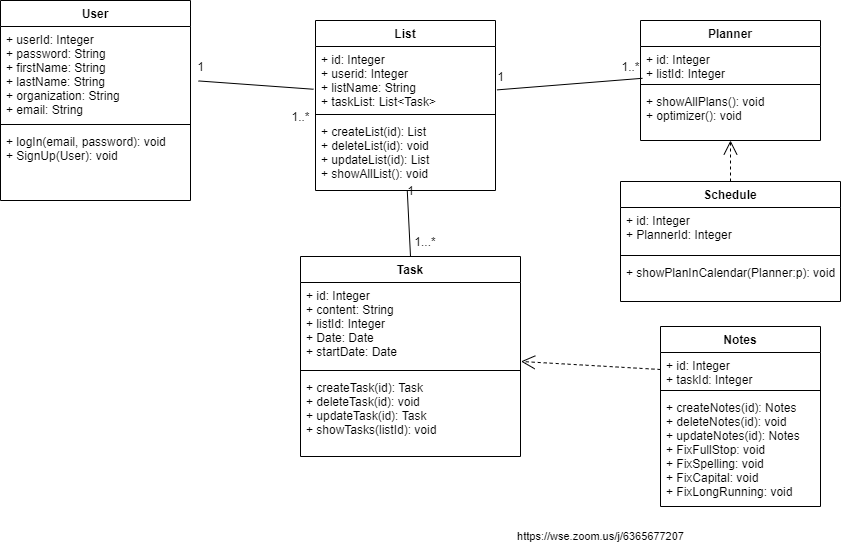

The diagram above was exported from draw.io. Its source (the exported page's mxGraphModel, read from the mxfile embedded in the PNG):
<mxGraphModel dx="1888" dy="2747" grid="1" gridSize="10" guides="1" tooltips="1" connect="1" arrows="1" fold="1" page="1" pageScale="1" pageWidth="850" pageHeight="1100" math="0" shadow="0">
  <root>
    <mxCell id="0" />
    <mxCell id="1" parent="0" />
    <mxCell id="30rRAQiKWTvd2oFYCDDy-1" value="User" style="swimlane;fontStyle=1;align=center;verticalAlign=top;childLayout=stackLayout;horizontal=1;startSize=26;horizontalStack=0;resizeParent=1;resizeParentMax=0;resizeLast=0;collapsible=1;marginBottom=0;hachureGap=4;pointerEvents=0;" parent="1" vertex="1">
      <mxGeometry x="-130" y="-1246" width="190" height="200" as="geometry" />
    </mxCell>
    <mxCell id="30rRAQiKWTvd2oFYCDDy-2" value="+ userId: Integer&#10;+ password: String&#10;+ firstName: String&#10;+ lastName: String&#10;+ organization: String&#10;+ email: String" style="text;strokeColor=none;fillColor=none;align=left;verticalAlign=top;spacingLeft=4;spacingRight=4;overflow=hidden;rotatable=0;points=[[0,0.5],[1,0.5]];portConstraint=eastwest;" parent="30rRAQiKWTvd2oFYCDDy-1" vertex="1">
      <mxGeometry y="26" width="190" height="94" as="geometry" />
    </mxCell>
    <mxCell id="30rRAQiKWTvd2oFYCDDy-3" value="" style="line;strokeWidth=1;fillColor=none;align=left;verticalAlign=middle;spacingTop=-1;spacingLeft=3;spacingRight=3;rotatable=0;labelPosition=right;points=[];portConstraint=eastwest;" parent="30rRAQiKWTvd2oFYCDDy-1" vertex="1">
      <mxGeometry y="120" width="190" height="8" as="geometry" />
    </mxCell>
    <mxCell id="30rRAQiKWTvd2oFYCDDy-4" value="+ logIn(email, password): void&#10;+ SignUp(User): void" style="text;strokeColor=none;fillColor=none;align=left;verticalAlign=top;spacingLeft=4;spacingRight=4;overflow=hidden;rotatable=0;points=[[0,0.5],[1,0.5]];portConstraint=eastwest;" parent="30rRAQiKWTvd2oFYCDDy-1" vertex="1">
      <mxGeometry y="128" width="190" height="72" as="geometry" />
    </mxCell>
    <mxCell id="30rRAQiKWTvd2oFYCDDy-5" value="List" style="swimlane;fontStyle=1;align=center;verticalAlign=top;childLayout=stackLayout;horizontal=1;startSize=26;horizontalStack=0;resizeParent=1;resizeParentMax=0;resizeLast=0;collapsible=1;marginBottom=0;hachureGap=4;pointerEvents=0;" parent="1" vertex="1">
      <mxGeometry x="185" y="-1226" width="180" height="170" as="geometry" />
    </mxCell>
    <mxCell id="30rRAQiKWTvd2oFYCDDy-6" value="+ id: Integer&#10;+ userid: Integer&#10;+ listName: String&#10;+ taskList: List&lt;Task&gt;" style="text;strokeColor=none;fillColor=none;align=left;verticalAlign=top;spacingLeft=4;spacingRight=4;overflow=hidden;rotatable=0;points=[[0,0.5],[1,0.5]];portConstraint=eastwest;" parent="30rRAQiKWTvd2oFYCDDy-5" vertex="1">
      <mxGeometry y="26" width="180" height="64" as="geometry" />
    </mxCell>
    <mxCell id="30rRAQiKWTvd2oFYCDDy-7" value="" style="line;strokeWidth=1;fillColor=none;align=left;verticalAlign=middle;spacingTop=-1;spacingLeft=3;spacingRight=3;rotatable=0;labelPosition=right;points=[];portConstraint=eastwest;" parent="30rRAQiKWTvd2oFYCDDy-5" vertex="1">
      <mxGeometry y="90" width="180" height="8" as="geometry" />
    </mxCell>
    <mxCell id="30rRAQiKWTvd2oFYCDDy-8" value="+ createList(id): List&#10;+ deleteList(id): void&#10;+ updateList(id): List&#10;+ showAllList(): void&#10;" style="text;strokeColor=none;fillColor=none;align=left;verticalAlign=top;spacingLeft=4;spacingRight=4;overflow=hidden;rotatable=0;points=[[0,0.5],[1,0.5]];portConstraint=eastwest;" parent="30rRAQiKWTvd2oFYCDDy-5" vertex="1">
      <mxGeometry y="98" width="180" height="72" as="geometry" />
    </mxCell>
    <mxCell id="30rRAQiKWTvd2oFYCDDy-9" value="" style="endArrow=none;html=1;startSize=14;endSize=14;sourcePerimeterSpacing=8;targetPerimeterSpacing=8;entryX=-0.011;entryY=0.668;entryDx=0;entryDy=0;entryPerimeter=0;" parent="1" source="30rRAQiKWTvd2oFYCDDy-2" target="30rRAQiKWTvd2oFYCDDy-6" edge="1">
      <mxGeometry width="50" height="50" relative="1" as="geometry">
        <mxPoint x="120" y="-990" as="sourcePoint" />
        <mxPoint x="170" y="-1040" as="targetPoint" />
      </mxGeometry>
    </mxCell>
    <mxCell id="30rRAQiKWTvd2oFYCDDy-10" value="1" style="text;html=1;align=center;verticalAlign=middle;resizable=0;points=[];autosize=1;strokeColor=none;fillColor=none;" parent="1" vertex="1">
      <mxGeometry x="60" y="-1190" width="20" height="20" as="geometry" />
    </mxCell>
    <mxCell id="30rRAQiKWTvd2oFYCDDy-11" value="1..*" style="text;html=1;align=center;verticalAlign=middle;resizable=0;points=[];autosize=1;strokeColor=none;fillColor=none;" parent="1" vertex="1">
      <mxGeometry x="155" y="-1140" width="30" height="20" as="geometry" />
    </mxCell>
    <mxCell id="30rRAQiKWTvd2oFYCDDy-16" value="Task" style="swimlane;fontStyle=1;align=center;verticalAlign=top;childLayout=stackLayout;horizontal=1;startSize=26;horizontalStack=0;resizeParent=1;resizeParentMax=0;resizeLast=0;collapsible=1;marginBottom=0;hachureGap=4;pointerEvents=0;" parent="1" vertex="1">
      <mxGeometry x="170" y="-990" width="220" height="200" as="geometry" />
    </mxCell>
    <mxCell id="30rRAQiKWTvd2oFYCDDy-17" value="+ id: Integer&#10;+ content: String&#10;+ listId: Integer&#10;+ Date: Date&#10;+ startDate: Date&#10;" style="text;strokeColor=none;fillColor=none;align=left;verticalAlign=top;spacingLeft=4;spacingRight=4;overflow=hidden;rotatable=0;points=[[0,0.5],[1,0.5]];portConstraint=eastwest;" parent="30rRAQiKWTvd2oFYCDDy-16" vertex="1">
      <mxGeometry y="26" width="220" height="84" as="geometry" />
    </mxCell>
    <mxCell id="30rRAQiKWTvd2oFYCDDy-18" value="" style="line;strokeWidth=1;fillColor=none;align=left;verticalAlign=middle;spacingTop=-1;spacingLeft=3;spacingRight=3;rotatable=0;labelPosition=right;points=[];portConstraint=eastwest;" parent="30rRAQiKWTvd2oFYCDDy-16" vertex="1">
      <mxGeometry y="110" width="220" height="8" as="geometry" />
    </mxCell>
    <mxCell id="30rRAQiKWTvd2oFYCDDy-19" value="+ createTask(id): Task&#10;+ deleteTask(id): void&#10;+ updateTask(id): Task&#10;+ showTasks(listId): void&#10;" style="text;strokeColor=none;fillColor=none;align=left;verticalAlign=top;spacingLeft=4;spacingRight=4;overflow=hidden;rotatable=0;points=[[0,0.5],[1,0.5]];portConstraint=eastwest;" parent="30rRAQiKWTvd2oFYCDDy-16" vertex="1">
      <mxGeometry y="118" width="220" height="82" as="geometry" />
    </mxCell>
    <mxCell id="30rRAQiKWTvd2oFYCDDy-28" value="Schedule" style="swimlane;fontStyle=1;align=center;verticalAlign=top;childLayout=stackLayout;horizontal=1;startSize=26;horizontalStack=0;resizeParent=1;resizeParentMax=0;resizeLast=0;collapsible=1;marginBottom=0;hachureGap=4;pointerEvents=0;" parent="1" vertex="1">
      <mxGeometry x="490" y="-1065" width="220" height="120" as="geometry" />
    </mxCell>
    <mxCell id="30rRAQiKWTvd2oFYCDDy-29" value="+ id: Integer&#10;+ PlannerId: Integer" style="text;strokeColor=none;fillColor=none;align=left;verticalAlign=top;spacingLeft=4;spacingRight=4;overflow=hidden;rotatable=0;points=[[0,0.5],[1,0.5]];portConstraint=eastwest;" parent="30rRAQiKWTvd2oFYCDDy-28" vertex="1">
      <mxGeometry y="26" width="220" height="44" as="geometry" />
    </mxCell>
    <mxCell id="30rRAQiKWTvd2oFYCDDy-30" value="" style="line;strokeWidth=1;fillColor=none;align=left;verticalAlign=middle;spacingTop=-1;spacingLeft=3;spacingRight=3;rotatable=0;labelPosition=right;points=[];portConstraint=eastwest;" parent="30rRAQiKWTvd2oFYCDDy-28" vertex="1">
      <mxGeometry y="70" width="220" height="8" as="geometry" />
    </mxCell>
    <mxCell id="30rRAQiKWTvd2oFYCDDy-31" value="+ showPlanInCalendar(Planner:p): void " style="text;strokeColor=none;fillColor=none;align=left;verticalAlign=top;spacingLeft=4;spacingRight=4;overflow=hidden;rotatable=0;points=[[0,0.5],[1,0.5]];portConstraint=eastwest;" parent="30rRAQiKWTvd2oFYCDDy-28" vertex="1">
      <mxGeometry y="78" width="220" height="42" as="geometry" />
    </mxCell>
    <mxCell id="30rRAQiKWTvd2oFYCDDy-32" value="Notes" style="swimlane;fontStyle=1;align=center;verticalAlign=top;childLayout=stackLayout;horizontal=1;startSize=26;horizontalStack=0;resizeParent=1;resizeParentMax=0;resizeLast=0;collapsible=1;marginBottom=0;hachureGap=4;pointerEvents=0;" parent="1" vertex="1">
      <mxGeometry x="530" y="-920" width="160" height="180" as="geometry" />
    </mxCell>
    <mxCell id="30rRAQiKWTvd2oFYCDDy-33" value="+ id: Integer&#10;+ taskId: Integer" style="text;strokeColor=none;fillColor=none;align=left;verticalAlign=top;spacingLeft=4;spacingRight=4;overflow=hidden;rotatable=0;points=[[0,0.5],[1,0.5]];portConstraint=eastwest;" parent="30rRAQiKWTvd2oFYCDDy-32" vertex="1">
      <mxGeometry y="26" width="160" height="34" as="geometry" />
    </mxCell>
    <mxCell id="30rRAQiKWTvd2oFYCDDy-34" value="" style="line;strokeWidth=1;fillColor=none;align=left;verticalAlign=middle;spacingTop=-1;spacingLeft=3;spacingRight=3;rotatable=0;labelPosition=right;points=[];portConstraint=eastwest;" parent="30rRAQiKWTvd2oFYCDDy-32" vertex="1">
      <mxGeometry y="60" width="160" height="8" as="geometry" />
    </mxCell>
    <mxCell id="30rRAQiKWTvd2oFYCDDy-35" value="+ createNotes(id): Notes&#10;+ deleteNotes(id): void&#10;+ updateNotes(id): Notes&#10;+ FixFullStop: void&#10;+ FixSpelling: void&#10;+ FixCapital: void&#10;+ FixLongRunning: void" style="text;strokeColor=none;fillColor=none;align=left;verticalAlign=top;spacingLeft=4;spacingRight=4;overflow=hidden;rotatable=0;points=[[0,0.5],[1,0.5]];portConstraint=eastwest;" parent="30rRAQiKWTvd2oFYCDDy-32" vertex="1">
      <mxGeometry y="68" width="160" height="112" as="geometry" />
    </mxCell>
    <mxCell id="30rRAQiKWTvd2oFYCDDy-36" value="Planner" style="swimlane;fontStyle=1;align=center;verticalAlign=top;childLayout=stackLayout;horizontal=1;startSize=26;horizontalStack=0;resizeParent=1;resizeParentMax=0;resizeLast=0;collapsible=1;marginBottom=0;hachureGap=4;pointerEvents=0;" parent="1" vertex="1">
      <mxGeometry x="510" y="-1226" width="180" height="120" as="geometry" />
    </mxCell>
    <mxCell id="30rRAQiKWTvd2oFYCDDy-37" value="+ id: Integer&#10;+ listId: Integer" style="text;strokeColor=none;fillColor=none;align=left;verticalAlign=top;spacingLeft=4;spacingRight=4;overflow=hidden;rotatable=0;points=[[0,0.5],[1,0.5]];portConstraint=eastwest;" parent="30rRAQiKWTvd2oFYCDDy-36" vertex="1">
      <mxGeometry y="26" width="180" height="34" as="geometry" />
    </mxCell>
    <mxCell id="30rRAQiKWTvd2oFYCDDy-38" value="" style="line;strokeWidth=1;fillColor=none;align=left;verticalAlign=middle;spacingTop=-1;spacingLeft=3;spacingRight=3;rotatable=0;labelPosition=right;points=[];portConstraint=eastwest;" parent="30rRAQiKWTvd2oFYCDDy-36" vertex="1">
      <mxGeometry y="60" width="180" height="8" as="geometry" />
    </mxCell>
    <mxCell id="30rRAQiKWTvd2oFYCDDy-39" value="+ showAllPlans(): void&#10;+ optimizer(): void" style="text;strokeColor=none;fillColor=none;align=left;verticalAlign=top;spacingLeft=4;spacingRight=4;overflow=hidden;rotatable=0;points=[[0,0.5],[1,0.5]];portConstraint=eastwest;" parent="30rRAQiKWTvd2oFYCDDy-36" vertex="1">
      <mxGeometry y="68" width="180" height="52" as="geometry" />
    </mxCell>
    <mxCell id="kgrpsN7jtu3erg_4io90-1" value="" style="endArrow=none;html=1;rounded=0;exitX=0.5;exitY=0;exitDx=0;exitDy=0;" parent="1" source="30rRAQiKWTvd2oFYCDDy-16" target="30rRAQiKWTvd2oFYCDDy-8" edge="1">
      <mxGeometry width="50" height="50" relative="1" as="geometry">
        <mxPoint x="260" y="-990" as="sourcePoint" />
        <mxPoint x="310" y="-1040" as="targetPoint" />
      </mxGeometry>
    </mxCell>
    <mxCell id="kgrpsN7jtu3erg_4io90-2" value="1" style="text;html=1;align=center;verticalAlign=middle;resizable=0;points=[];autosize=1;strokeColor=none;fillColor=none;" parent="1" vertex="1">
      <mxGeometry x="270" y="-1066" width="20" height="20" as="geometry" />
    </mxCell>
    <mxCell id="kgrpsN7jtu3erg_4io90-3" value="1...*" style="text;html=1;strokeColor=none;fillColor=none;align=center;verticalAlign=middle;whiteSpace=wrap;rounded=0;" parent="1" vertex="1">
      <mxGeometry x="280" y="-1020" width="30" height="30" as="geometry" />
    </mxCell>
    <UserObject label="https://wse.zoom.us/j/6365677207" link="https://wse.zoom.us/j/6365677207" id="kgrpsN7jtu3erg_4io90-4">
      <mxCell style="endArrow=open;endSize=12;dashed=1;html=1;rounded=0;entryX=1.002;entryY=0.94;entryDx=0;entryDy=0;entryPerimeter=0;exitX=0;exitY=0.5;exitDx=0;exitDy=0;" parent="1" source="30rRAQiKWTvd2oFYCDDy-33" target="30rRAQiKWTvd2oFYCDDy-17" edge="1">
        <mxGeometry x="-0.2804" y="170" width="160" relative="1" as="geometry">
          <mxPoint x="370" y="-930" as="sourcePoint" />
          <mxPoint x="530" y="-930" as="targetPoint" />
          <mxPoint as="offset" />
        </mxGeometry>
      </mxCell>
    </UserObject>
    <mxCell id="kgrpsN7jtu3erg_4io90-7" value="" style="endArrow=open;endSize=12;dashed=1;html=1;rounded=0;exitX=0.5;exitY=0;exitDx=0;exitDy=0;" parent="1" source="30rRAQiKWTvd2oFYCDDy-28" target="30rRAQiKWTvd2oFYCDDy-39" edge="1">
      <mxGeometry x="-0.7329" y="-132" width="160" relative="1" as="geometry">
        <mxPoint x="280" y="-1020" as="sourcePoint" />
        <mxPoint x="440" y="-1020" as="targetPoint" />
        <mxPoint as="offset" />
      </mxGeometry>
    </mxCell>
    <mxCell id="kgrpsN7jtu3erg_4io90-8" value="" style="endArrow=none;html=1;rounded=0;exitX=1.008;exitY=0.678;exitDx=0;exitDy=0;exitPerimeter=0;entryX=0.011;entryY=0.935;entryDx=0;entryDy=0;entryPerimeter=0;" parent="1" source="30rRAQiKWTvd2oFYCDDy-6" target="30rRAQiKWTvd2oFYCDDy-37" edge="1">
      <mxGeometry width="50" height="50" relative="1" as="geometry">
        <mxPoint x="330" y="-990" as="sourcePoint" />
        <mxPoint x="380" y="-1040" as="targetPoint" />
      </mxGeometry>
    </mxCell>
    <mxCell id="kgrpsN7jtu3erg_4io90-9" value="1" style="text;html=1;align=center;verticalAlign=middle;resizable=0;points=[];autosize=1;strokeColor=none;fillColor=none;" parent="1" vertex="1">
      <mxGeometry x="360" y="-1180" width="20" height="20" as="geometry" />
    </mxCell>
    <mxCell id="kgrpsN7jtu3erg_4io90-10" value="1..*" style="text;html=1;align=center;verticalAlign=middle;resizable=0;points=[];autosize=1;strokeColor=none;fillColor=none;" parent="1" vertex="1">
      <mxGeometry x="485" y="-1190" width="30" height="20" as="geometry" />
    </mxCell>
  </root>
</mxGraphModel>